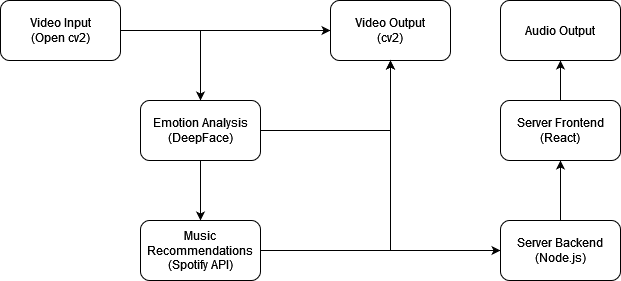

The diagram above was exported from draw.io. Its source (the exported page's mxGraphModel, read from the mxfile embedded in the PNG):
<mxGraphModel dx="1241" dy="792" grid="1" gridSize="10" guides="1" tooltips="1" connect="1" arrows="1" fold="1" page="1" pageScale="1" pageWidth="827" pageHeight="1169" math="0" shadow="0">
  <root>
    <mxCell id="WIyWlLk6GJQsqaUBKTNV-0" />
    <mxCell id="WIyWlLk6GJQsqaUBKTNV-1" parent="WIyWlLk6GJQsqaUBKTNV-0" />
    <mxCell id="dj54UxczqLsFWjXJk0oK-5" value="" style="edgeStyle=orthogonalEdgeStyle;rounded=0;orthogonalLoop=1;jettySize=auto;html=1;" parent="WIyWlLk6GJQsqaUBKTNV-1" source="dj54UxczqLsFWjXJk0oK-2" target="dj54UxczqLsFWjXJk0oK-4" edge="1">
      <mxGeometry relative="1" as="geometry" />
    </mxCell>
    <mxCell id="dj54UxczqLsFWjXJk0oK-7" value="" style="edgeStyle=orthogonalEdgeStyle;rounded=0;orthogonalLoop=1;jettySize=auto;html=1;" parent="WIyWlLk6GJQsqaUBKTNV-1" source="dj54UxczqLsFWjXJk0oK-2" target="dj54UxczqLsFWjXJk0oK-6" edge="1">
      <mxGeometry relative="1" as="geometry" />
    </mxCell>
    <mxCell id="dj54UxczqLsFWjXJk0oK-2" value="&lt;div&gt;Video Input&lt;/div&gt;(Open cv2)" style="whiteSpace=wrap;html=1;rounded=1;shadow=0;strokeWidth=1;glass=0;" parent="WIyWlLk6GJQsqaUBKTNV-1" vertex="1">
      <mxGeometry width="120" height="60" as="geometry" />
    </mxCell>
    <mxCell id="dj54UxczqLsFWjXJk0oK-4" value="&lt;div&gt;Video Output&lt;/div&gt;&lt;div&gt;(cv2)&lt;br&gt;&lt;/div&gt;" style="whiteSpace=wrap;html=1;rounded=1;shadow=0;strokeWidth=1;glass=0;" parent="WIyWlLk6GJQsqaUBKTNV-1" vertex="1">
      <mxGeometry x="330" width="120" height="60" as="geometry" />
    </mxCell>
    <mxCell id="dj54UxczqLsFWjXJk0oK-10" value="" style="edgeStyle=orthogonalEdgeStyle;rounded=0;orthogonalLoop=1;jettySize=auto;html=1;startArrow=none;startFill=0;" parent="WIyWlLk6GJQsqaUBKTNV-1" source="dj54UxczqLsFWjXJk0oK-6" target="dj54UxczqLsFWjXJk0oK-9" edge="1">
      <mxGeometry relative="1" as="geometry" />
    </mxCell>
    <mxCell id="dj54UxczqLsFWjXJk0oK-11" style="edgeStyle=orthogonalEdgeStyle;rounded=0;orthogonalLoop=1;jettySize=auto;html=1;entryX=0.5;entryY=1;entryDx=0;entryDy=0;startArrow=none;startFill=0;" parent="WIyWlLk6GJQsqaUBKTNV-1" source="dj54UxczqLsFWjXJk0oK-6" target="dj54UxczqLsFWjXJk0oK-4" edge="1">
      <mxGeometry relative="1" as="geometry" />
    </mxCell>
    <mxCell id="dj54UxczqLsFWjXJk0oK-6" value="Emotion Analysis (DeepFace)" style="whiteSpace=wrap;html=1;rounded=1;shadow=0;strokeWidth=1;glass=0;" parent="WIyWlLk6GJQsqaUBKTNV-1" vertex="1">
      <mxGeometry x="140" y="100" width="120" height="60" as="geometry" />
    </mxCell>
    <mxCell id="dj54UxczqLsFWjXJk0oK-12" style="edgeStyle=orthogonalEdgeStyle;rounded=0;orthogonalLoop=1;jettySize=auto;html=1;entryX=0.5;entryY=1;entryDx=0;entryDy=0;startArrow=none;startFill=0;" parent="WIyWlLk6GJQsqaUBKTNV-1" source="dj54UxczqLsFWjXJk0oK-9" target="dj54UxczqLsFWjXJk0oK-4" edge="1">
      <mxGeometry relative="1" as="geometry" />
    </mxCell>
    <mxCell id="2hmFyn-cS2kog1pxNMqt-2" style="edgeStyle=orthogonalEdgeStyle;rounded=0;orthogonalLoop=1;jettySize=auto;html=1;" edge="1" parent="WIyWlLk6GJQsqaUBKTNV-1" source="dj54UxczqLsFWjXJk0oK-9" target="2hmFyn-cS2kog1pxNMqt-0">
      <mxGeometry relative="1" as="geometry" />
    </mxCell>
    <mxCell id="dj54UxczqLsFWjXJk0oK-9" value="Music Recommendations (Spotify API)" style="whiteSpace=wrap;html=1;rounded=1;shadow=0;strokeWidth=1;glass=0;" parent="WIyWlLk6GJQsqaUBKTNV-1" vertex="1">
      <mxGeometry x="140" y="220" width="120" height="60" as="geometry" />
    </mxCell>
    <mxCell id="2hmFyn-cS2kog1pxNMqt-4" value="" style="edgeStyle=orthogonalEdgeStyle;rounded=0;orthogonalLoop=1;jettySize=auto;html=1;" edge="1" parent="WIyWlLk6GJQsqaUBKTNV-1" source="2hmFyn-cS2kog1pxNMqt-0" target="2hmFyn-cS2kog1pxNMqt-3">
      <mxGeometry relative="1" as="geometry" />
    </mxCell>
    <mxCell id="2hmFyn-cS2kog1pxNMqt-0" value="Server Backend (Node.js)" style="rounded=1;whiteSpace=wrap;html=1;" vertex="1" parent="WIyWlLk6GJQsqaUBKTNV-1">
      <mxGeometry x="500" y="220" width="120" height="60" as="geometry" />
    </mxCell>
    <mxCell id="2hmFyn-cS2kog1pxNMqt-6" value="" style="edgeStyle=orthogonalEdgeStyle;rounded=0;orthogonalLoop=1;jettySize=auto;html=1;" edge="1" parent="WIyWlLk6GJQsqaUBKTNV-1" source="2hmFyn-cS2kog1pxNMqt-3" target="2hmFyn-cS2kog1pxNMqt-5">
      <mxGeometry relative="1" as="geometry" />
    </mxCell>
    <mxCell id="2hmFyn-cS2kog1pxNMqt-3" value="Server Frontend (React)" style="whiteSpace=wrap;html=1;rounded=1;" vertex="1" parent="WIyWlLk6GJQsqaUBKTNV-1">
      <mxGeometry x="500" y="100" width="120" height="60" as="geometry" />
    </mxCell>
    <mxCell id="2hmFyn-cS2kog1pxNMqt-5" value="Audio Output" style="whiteSpace=wrap;html=1;rounded=1;" vertex="1" parent="WIyWlLk6GJQsqaUBKTNV-1">
      <mxGeometry x="500" width="120" height="60" as="geometry" />
    </mxCell>
  </root>
</mxGraphModel>